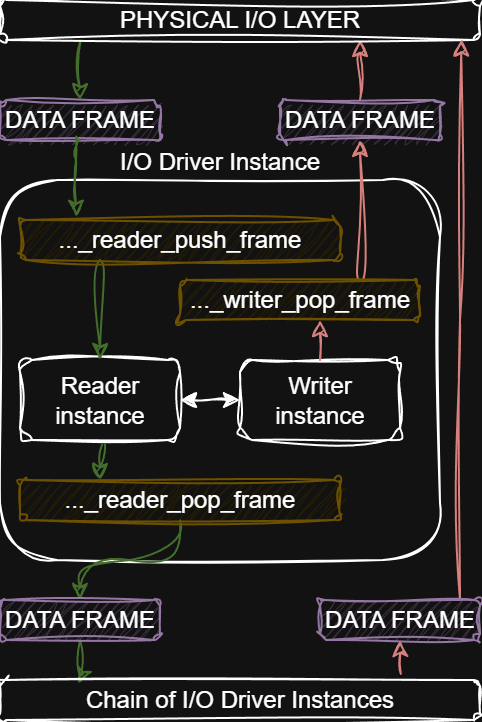

The diagram above was exported from draw.io. Its source (the exported page's mxGraphModel, read from the mxfile embedded in the PNG):
<mxGraphModel dx="678" dy="435" grid="1" gridSize="10" guides="1" tooltips="1" connect="1" arrows="1" fold="1" page="1" pageScale="1" pageWidth="827" pageHeight="1169" math="0" shadow="0">
  <root>
    <mxCell id="0" />
    <mxCell id="1" parent="0" />
    <mxCell id="bD9HYTemjTLexVuEiaGH-2" parent="1" style="rounded=1;whiteSpace=wrap;html=1;labelPosition=center;verticalLabelPosition=top;align=center;verticalAlign=bottom;labelBackgroundColor=none;labelBorderColor=none;sketch=1;curveFitting=1;jiggle=2;" value="I/O Driver Instance" vertex="1">
      <mxGeometry height="190" width="220" x="280" y="130" as="geometry" />
    </mxCell>
    <mxCell id="bD9HYTemjTLexVuEiaGH-23" edge="1" parent="1" source="bD9HYTemjTLexVuEiaGH-4" style="edgeStyle=orthogonalEdgeStyle;rounded=1;orthogonalLoop=1;jettySize=auto;html=1;exitX=0.5;exitY=1;exitDx=0;exitDy=0;entryX=0.25;entryY=0;entryDx=0;entryDy=0;curved=1;labelBorderColor=none;labelBackgroundColor=none;sketch=1;curveFitting=1;jiggle=2;fillColor=#d5e8d4;strokeColor=#82b366;" target="bD9HYTemjTLexVuEiaGH-19">
      <mxGeometry relative="1" as="geometry" />
    </mxCell>
    <mxCell id="bD9HYTemjTLexVuEiaGH-4" parent="1" style="rounded=1;whiteSpace=wrap;html=1;labelBorderColor=none;labelBackgroundColor=none;sketch=1;curveFitting=1;jiggle=2;" value="Reader instance" vertex="1">
      <mxGeometry height="40" width="80" x="290" y="220" as="geometry" />
    </mxCell>
    <mxCell id="bD9HYTemjTLexVuEiaGH-5" parent="1" style="rounded=1;whiteSpace=wrap;html=1;labelBorderColor=none;labelBackgroundColor=none;sketch=1;curveFitting=1;jiggle=2;" value="Writer instance" vertex="1">
      <mxGeometry height="40" width="80" x="400" y="220" as="geometry" />
    </mxCell>
    <mxCell id="bD9HYTemjTLexVuEiaGH-8" parent="1" style="rounded=1;whiteSpace=wrap;html=1;labelBorderColor=none;labelBackgroundColor=none;sketch=1;curveFitting=1;jiggle=2;fillColor=#e1d5e7;strokeColor=#9673a6;" value="DATA FRAME" vertex="1">
      <mxGeometry height="20" width="80" x="280" y="90" as="geometry" />
    </mxCell>
    <mxCell id="bD9HYTemjTLexVuEiaGH-22" edge="1" parent="1" source="bD9HYTemjTLexVuEiaGH-11" style="edgeStyle=orthogonalEdgeStyle;rounded=1;orthogonalLoop=1;jettySize=auto;html=1;exitX=0.25;exitY=1;exitDx=0;exitDy=0;entryX=0.5;entryY=0;entryDx=0;entryDy=0;curved=1;labelBorderColor=none;labelBackgroundColor=none;sketch=1;curveFitting=1;jiggle=2;fillColor=#d5e8d4;strokeColor=#82b366;" target="bD9HYTemjTLexVuEiaGH-4">
      <mxGeometry relative="1" as="geometry" />
    </mxCell>
    <mxCell id="bD9HYTemjTLexVuEiaGH-11" parent="1" style="rounded=1;whiteSpace=wrap;html=1;labelBorderColor=none;labelBackgroundColor=none;sketch=1;curveFitting=1;jiggle=2;fillColor=#fff2cc;strokeColor=#d6b656;" value="..._reader_push_frame" vertex="1">
      <mxGeometry height="20" width="160" x="290" y="150" as="geometry" />
    </mxCell>
    <mxCell id="bD9HYTemjTLexVuEiaGH-14" edge="1" parent="1" source="bD9HYTemjTLexVuEiaGH-4" style="endArrow=classic;startArrow=classic;html=1;rounded=1;exitX=1;exitY=0.5;exitDx=0;exitDy=0;entryX=0;entryY=0.5;entryDx=0;entryDy=0;labelBorderColor=none;labelBackgroundColor=none;sketch=1;curveFitting=1;jiggle=2;" target="bD9HYTemjTLexVuEiaGH-5" value="">
      <mxGeometry height="50" relative="1" width="50" as="geometry">
        <mxPoint x="360" y="210" as="sourcePoint" />
        <mxPoint x="410" y="160" as="targetPoint" />
      </mxGeometry>
    </mxCell>
    <mxCell id="bD9HYTemjTLexVuEiaGH-30" edge="1" parent="1" source="bD9HYTemjTLexVuEiaGH-19" style="edgeStyle=orthogonalEdgeStyle;rounded=1;orthogonalLoop=1;jettySize=auto;html=1;entryX=0.5;entryY=0;entryDx=0;entryDy=0;curved=1;labelBorderColor=none;labelBackgroundColor=none;sketch=1;curveFitting=1;jiggle=2;fillColor=#d5e8d4;strokeColor=#82b366;" target="bD9HYTemjTLexVuEiaGH-29">
      <mxGeometry relative="1" as="geometry" />
    </mxCell>
    <mxCell id="bD9HYTemjTLexVuEiaGH-19" parent="1" style="rounded=1;whiteSpace=wrap;html=1;labelBorderColor=none;labelBackgroundColor=none;sketch=1;curveFitting=1;jiggle=2;fillColor=#fff2cc;strokeColor=#d6b656;" value="..._reader_pop&lt;span style=&quot;background-color: transparent; color: light-dark(rgb(0, 0, 0), rgb(255, 255, 255));&quot;&gt;_frame&lt;/span&gt;" vertex="1">
      <mxGeometry height="20" width="160" x="290" y="280" as="geometry" />
    </mxCell>
    <mxCell id="bD9HYTemjTLexVuEiaGH-56" edge="1" parent="1" source="bD9HYTemjTLexVuEiaGH-24" style="edgeStyle=orthogonalEdgeStyle;rounded=0;sketch=1;hachureGap=4;jiggle=2;curveFitting=1;orthogonalLoop=1;jettySize=auto;html=1;exitX=0.75;exitY=0;exitDx=0;exitDy=0;entryX=0.5;entryY=1;entryDx=0;entryDy=0;fontFamily=Architects Daughter;fontSource=https%3A%2F%2Ffonts.googleapis.com%2Fcss%3Ffamily%3DArchitects%2BDaughter;fillColor=#f8cecc;strokeColor=#b85450;curved=1;" target="bD9HYTemjTLexVuEiaGH-28">
      <mxGeometry relative="1" as="geometry" />
    </mxCell>
    <mxCell id="bD9HYTemjTLexVuEiaGH-24" parent="1" style="rounded=1;whiteSpace=wrap;html=1;labelBorderColor=none;labelBackgroundColor=none;sketch=1;curveFitting=1;jiggle=2;fillColor=#fff2cc;strokeColor=#d6b656;" value="..._writer_pop_frame" vertex="1">
      <mxGeometry height="20" width="120" x="370" y="180" as="geometry" />
    </mxCell>
    <mxCell id="bD9HYTemjTLexVuEiaGH-70" edge="1" parent="1" source="bD9HYTemjTLexVuEiaGH-28" style="edgeStyle=orthogonalEdgeStyle;rounded=0;sketch=1;hachureGap=4;jiggle=2;curveFitting=1;orthogonalLoop=1;jettySize=auto;html=1;exitX=0.5;exitY=0;exitDx=0;exitDy=0;entryX=0.75;entryY=1;entryDx=0;entryDy=0;fontFamily=Architects Daughter;fontSource=https%3A%2F%2Ffonts.googleapis.com%2Fcss%3Ffamily%3DArchitects%2BDaughter;fillColor=#f8cecc;strokeColor=#b85450;" target="bD9HYTemjTLexVuEiaGH-35">
      <mxGeometry relative="1" as="geometry" />
    </mxCell>
    <mxCell id="bD9HYTemjTLexVuEiaGH-28" parent="1" style="rounded=1;whiteSpace=wrap;html=1;labelBorderColor=none;labelBackgroundColor=none;sketch=1;curveFitting=1;jiggle=2;fillColor=#e1d5e7;strokeColor=#9673a6;" value="DATA FRAME" vertex="1">
      <mxGeometry height="20" width="80" x="420" y="90" as="geometry" />
    </mxCell>
    <mxCell id="bD9HYTemjTLexVuEiaGH-32" edge="1" parent="1" source="bD9HYTemjTLexVuEiaGH-29" style="edgeStyle=orthogonalEdgeStyle;rounded=1;orthogonalLoop=1;jettySize=auto;html=1;entryX=0.163;entryY=0.107;entryDx=0;entryDy=0;curved=1;labelBorderColor=none;labelBackgroundColor=none;sketch=1;curveFitting=1;jiggle=2;fillColor=#d5e8d4;strokeColor=#82b366;entryPerimeter=0;" target="bD9HYTemjTLexVuEiaGH-31">
      <mxGeometry relative="1" as="geometry" />
    </mxCell>
    <mxCell id="bD9HYTemjTLexVuEiaGH-29" parent="1" style="rounded=1;whiteSpace=wrap;html=1;labelBorderColor=none;labelBackgroundColor=none;sketch=1;curveFitting=1;jiggle=2;fillColor=#e1d5e7;strokeColor=#9673a6;" value="DATA FRAME" vertex="1">
      <mxGeometry height="20" width="80" x="280" y="340" as="geometry" />
    </mxCell>
    <mxCell id="bD9HYTemjTLexVuEiaGH-68" edge="1" parent="1" source="bD9HYTemjTLexVuEiaGH-31" style="edgeStyle=orthogonalEdgeStyle;rounded=0;sketch=1;hachureGap=4;jiggle=2;curveFitting=1;orthogonalLoop=1;jettySize=auto;html=1;exitX=0.835;exitY=-0.15;exitDx=0;exitDy=0;entryX=0.5;entryY=1;entryDx=0;entryDy=0;fontFamily=Architects Daughter;fontSource=https%3A%2F%2Ffonts.googleapis.com%2Fcss%3Ffamily%3DArchitects%2BDaughter;exitPerimeter=0;fillColor=#f8cecc;strokeColor=#b85450;" target="bD9HYTemjTLexVuEiaGH-67">
      <mxGeometry relative="1" as="geometry" />
    </mxCell>
    <mxCell id="bD9HYTemjTLexVuEiaGH-31" parent="1" style="rounded=1;whiteSpace=wrap;html=1;labelBorderColor=none;labelBackgroundColor=none;sketch=1;curveFitting=1;jiggle=2;" value="Chain of I/O Driver I&lt;span style=&quot;background-color: transparent; color: light-dark(rgb(0, 0, 0), rgb(255, 255, 255));&quot;&gt;nstances&lt;/span&gt;" vertex="1">
      <mxGeometry height="20" width="240" x="280" y="380" as="geometry" />
    </mxCell>
    <mxCell id="bD9HYTemjTLexVuEiaGH-48" edge="1" parent="1" source="bD9HYTemjTLexVuEiaGH-35" style="edgeStyle=orthogonalEdgeStyle;rounded=1;orthogonalLoop=1;jettySize=auto;html=1;exitX=0.168;exitY=1.011;exitDx=0;exitDy=0;entryX=0.5;entryY=0;entryDx=0;entryDy=0;labelBorderColor=none;labelBackgroundColor=none;sketch=1;curveFitting=1;jiggle=2;exitPerimeter=0;fillColor=#d5e8d4;strokeColor=#82b366;" target="bD9HYTemjTLexVuEiaGH-8">
      <mxGeometry relative="1" as="geometry" />
    </mxCell>
    <mxCell id="bD9HYTemjTLexVuEiaGH-35" parent="1" style="rounded=1;whiteSpace=wrap;html=1;labelBorderColor=none;labelBackgroundColor=none;sketch=1;curveFitting=1;jiggle=2;" value="PHYSICAL I/&lt;span style=&quot;color: light-dark(rgb(0, 0, 0), rgb(255, 255, 255));&quot;&gt;O LAYER&lt;/span&gt;" vertex="1">
      <mxGeometry height="20" width="240" x="280" y="40" as="geometry" />
    </mxCell>
    <mxCell id="bD9HYTemjTLexVuEiaGH-46" edge="1" parent="1" source="bD9HYTemjTLexVuEiaGH-8" style="edgeStyle=orthogonalEdgeStyle;rounded=1;orthogonalLoop=1;jettySize=auto;html=1;exitX=0.5;exitY=1;exitDx=0;exitDy=0;entryX=0.175;entryY=-0.079;entryDx=0;entryDy=0;entryPerimeter=0;labelBorderColor=none;labelBackgroundColor=none;sketch=1;curveFitting=1;jiggle=2;fillColor=#d5e8d4;strokeColor=#82b366;" target="bD9HYTemjTLexVuEiaGH-11">
      <mxGeometry relative="1" as="geometry" />
    </mxCell>
    <mxCell id="bD9HYTemjTLexVuEiaGH-64" edge="1" parent="1" source="bD9HYTemjTLexVuEiaGH-5" style="edgeStyle=orthogonalEdgeStyle;rounded=0;sketch=1;hachureGap=4;jiggle=2;curveFitting=1;orthogonalLoop=1;jettySize=auto;html=1;entryX=0.59;entryY=0.979;entryDx=0;entryDy=0;entryPerimeter=0;fontFamily=Architects Daughter;fontSource=https%3A%2F%2Ffonts.googleapis.com%2Fcss%3Ffamily%3DArchitects%2BDaughter;fillColor=#f8cecc;strokeColor=#b85450;" target="bD9HYTemjTLexVuEiaGH-24">
      <mxGeometry relative="1" as="geometry" />
    </mxCell>
    <mxCell id="bD9HYTemjTLexVuEiaGH-69" edge="1" parent="1" style="edgeStyle=orthogonalEdgeStyle;rounded=0;sketch=1;hachureGap=4;jiggle=2;curveFitting=1;orthogonalLoop=1;jettySize=auto;html=1;exitX=1;exitY=0;exitDx=0;exitDy=0;fontFamily=Architects Daughter;fontSource=https%3A%2F%2Ffonts.googleapis.com%2Fcss%3Ffamily%3DArchitects%2BDaughter;fillColor=#f8cecc;strokeColor=#b85450;entryX=0.961;entryY=0.989;entryDx=0;entryDy=0;entryPerimeter=0;" target="bD9HYTemjTLexVuEiaGH-35">
      <mxGeometry relative="1" as="geometry">
        <Array as="points" />
        <mxPoint x="510" y="340" as="sourcePoint" />
        <mxPoint x="510" y="40" as="targetPoint" />
      </mxGeometry>
    </mxCell>
    <mxCell id="bD9HYTemjTLexVuEiaGH-67" parent="1" style="rounded=1;whiteSpace=wrap;html=1;labelBorderColor=none;labelBackgroundColor=none;sketch=1;curveFitting=1;jiggle=2;fillColor=#e1d5e7;strokeColor=#9673a6;" value="DATA FRAME" vertex="1">
      <mxGeometry height="20" width="80" x="440" y="340" as="geometry" />
    </mxCell>
  </root>
</mxGraphModel>